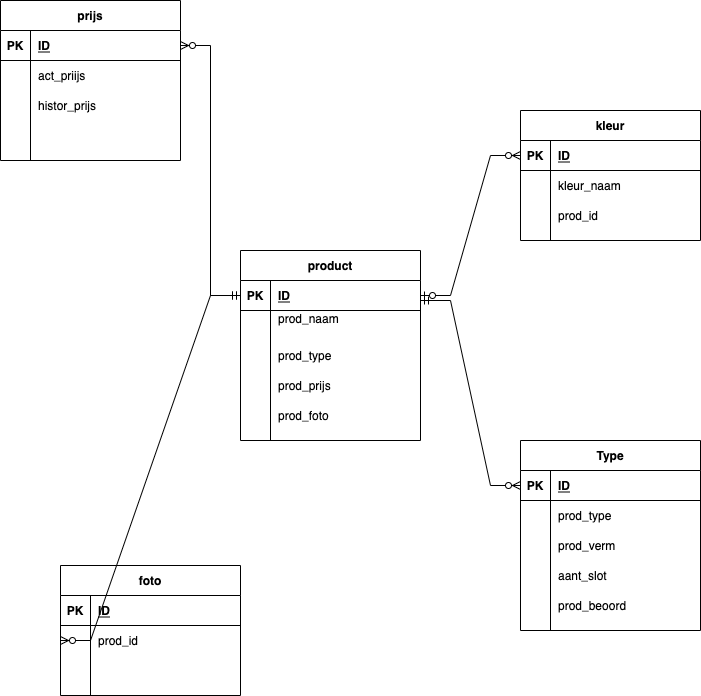

The diagram above was exported from draw.io. Its source (the exported page's mxGraphModel, read from the mxfile embedded in the PNG):
<mxGraphModel dx="1186" dy="557" grid="1" gridSize="10" guides="1" tooltips="1" connect="1" arrows="1" fold="1" page="1" pageScale="1" pageWidth="827" pageHeight="1169" math="0" shadow="0">
  <root>
    <mxCell id="0" />
    <mxCell id="1" parent="0" />
    <mxCell id="xZhD_Mttb4271PHaQUx5-1" value="product" style="shape=table;startSize=30;container=1;collapsible=1;childLayout=tableLayout;fixedRows=1;rowLines=0;fontStyle=1;align=center;resizeLast=1;" vertex="1" parent="1">
      <mxGeometry x="300" y="270" width="180" height="190" as="geometry" />
    </mxCell>
    <mxCell id="xZhD_Mttb4271PHaQUx5-2" value="" style="shape=partialRectangle;collapsible=0;dropTarget=0;pointerEvents=0;fillColor=none;top=0;left=0;bottom=1;right=0;points=[[0,0.5],[1,0.5]];portConstraint=eastwest;" vertex="1" parent="xZhD_Mttb4271PHaQUx5-1">
      <mxGeometry y="30" width="180" height="30" as="geometry" />
    </mxCell>
    <mxCell id="xZhD_Mttb4271PHaQUx5-3" value="PK" style="shape=partialRectangle;connectable=0;fillColor=none;top=0;left=0;bottom=0;right=0;fontStyle=1;overflow=hidden;" vertex="1" parent="xZhD_Mttb4271PHaQUx5-2">
      <mxGeometry width="30" height="30" as="geometry">
        <mxRectangle width="30" height="30" as="alternateBounds" />
      </mxGeometry>
    </mxCell>
    <mxCell id="xZhD_Mttb4271PHaQUx5-4" value="ID" style="shape=partialRectangle;connectable=0;fillColor=none;top=0;left=0;bottom=0;right=0;align=left;spacingLeft=6;fontStyle=5;overflow=hidden;" vertex="1" parent="xZhD_Mttb4271PHaQUx5-2">
      <mxGeometry x="30" width="150" height="30" as="geometry">
        <mxRectangle width="150" height="30" as="alternateBounds" />
      </mxGeometry>
    </mxCell>
    <mxCell id="xZhD_Mttb4271PHaQUx5-5" value="" style="shape=partialRectangle;collapsible=0;dropTarget=0;pointerEvents=0;fillColor=none;top=0;left=0;bottom=0;right=0;points=[[0,0.5],[1,0.5]];portConstraint=eastwest;" vertex="1" parent="xZhD_Mttb4271PHaQUx5-1">
      <mxGeometry y="60" width="180" height="30" as="geometry" />
    </mxCell>
    <mxCell id="xZhD_Mttb4271PHaQUx5-6" value="" style="shape=partialRectangle;connectable=0;fillColor=none;top=0;left=0;bottom=0;right=0;editable=1;overflow=hidden;" vertex="1" parent="xZhD_Mttb4271PHaQUx5-5">
      <mxGeometry width="30" height="30" as="geometry">
        <mxRectangle width="30" height="30" as="alternateBounds" />
      </mxGeometry>
    </mxCell>
    <mxCell id="xZhD_Mttb4271PHaQUx5-7" value="prod_naam&#10;" style="shape=partialRectangle;connectable=0;fillColor=none;top=0;left=0;bottom=0;right=0;align=left;spacingLeft=6;overflow=hidden;" vertex="1" parent="xZhD_Mttb4271PHaQUx5-5">
      <mxGeometry x="30" width="150" height="30" as="geometry">
        <mxRectangle width="150" height="30" as="alternateBounds" />
      </mxGeometry>
    </mxCell>
    <mxCell id="xZhD_Mttb4271PHaQUx5-8" value="" style="shape=partialRectangle;collapsible=0;dropTarget=0;pointerEvents=0;fillColor=none;top=0;left=0;bottom=0;right=0;points=[[0,0.5],[1,0.5]];portConstraint=eastwest;" vertex="1" parent="xZhD_Mttb4271PHaQUx5-1">
      <mxGeometry y="90" width="180" height="30" as="geometry" />
    </mxCell>
    <mxCell id="xZhD_Mttb4271PHaQUx5-9" value="" style="shape=partialRectangle;connectable=0;fillColor=none;top=0;left=0;bottom=0;right=0;editable=1;overflow=hidden;" vertex="1" parent="xZhD_Mttb4271PHaQUx5-8">
      <mxGeometry width="30" height="30" as="geometry">
        <mxRectangle width="30" height="30" as="alternateBounds" />
      </mxGeometry>
    </mxCell>
    <mxCell id="xZhD_Mttb4271PHaQUx5-10" value="prod_type" style="shape=partialRectangle;connectable=0;fillColor=none;top=0;left=0;bottom=0;right=0;align=left;spacingLeft=6;overflow=hidden;" vertex="1" parent="xZhD_Mttb4271PHaQUx5-8">
      <mxGeometry x="30" width="150" height="30" as="geometry">
        <mxRectangle width="150" height="30" as="alternateBounds" />
      </mxGeometry>
    </mxCell>
    <mxCell id="xZhD_Mttb4271PHaQUx5-11" value="" style="shape=partialRectangle;collapsible=0;dropTarget=0;pointerEvents=0;fillColor=none;top=0;left=0;bottom=0;right=0;points=[[0,0.5],[1,0.5]];portConstraint=eastwest;" vertex="1" parent="xZhD_Mttb4271PHaQUx5-1">
      <mxGeometry y="120" width="180" height="30" as="geometry" />
    </mxCell>
    <mxCell id="xZhD_Mttb4271PHaQUx5-12" value="" style="shape=partialRectangle;connectable=0;fillColor=none;top=0;left=0;bottom=0;right=0;editable=1;overflow=hidden;" vertex="1" parent="xZhD_Mttb4271PHaQUx5-11">
      <mxGeometry width="30" height="30" as="geometry">
        <mxRectangle width="30" height="30" as="alternateBounds" />
      </mxGeometry>
    </mxCell>
    <mxCell id="xZhD_Mttb4271PHaQUx5-13" value="prod_prijs" style="shape=partialRectangle;connectable=0;fillColor=none;top=0;left=0;bottom=0;right=0;align=left;spacingLeft=6;overflow=hidden;" vertex="1" parent="xZhD_Mttb4271PHaQUx5-11">
      <mxGeometry x="30" width="150" height="30" as="geometry">
        <mxRectangle width="150" height="30" as="alternateBounds" />
      </mxGeometry>
    </mxCell>
    <mxCell id="xZhD_Mttb4271PHaQUx5-38" value="" style="shape=partialRectangle;collapsible=0;dropTarget=0;pointerEvents=0;fillColor=none;top=0;left=0;bottom=0;right=0;points=[[0,0.5],[1,0.5]];portConstraint=eastwest;" vertex="1" parent="xZhD_Mttb4271PHaQUx5-1">
      <mxGeometry y="150" width="180" height="30" as="geometry" />
    </mxCell>
    <mxCell id="xZhD_Mttb4271PHaQUx5-39" value="" style="shape=partialRectangle;connectable=0;fillColor=none;top=0;left=0;bottom=0;right=0;editable=1;overflow=hidden;" vertex="1" parent="xZhD_Mttb4271PHaQUx5-38">
      <mxGeometry width="30" height="30" as="geometry">
        <mxRectangle width="30" height="30" as="alternateBounds" />
      </mxGeometry>
    </mxCell>
    <mxCell id="xZhD_Mttb4271PHaQUx5-40" value="prod_foto" style="shape=partialRectangle;connectable=0;fillColor=none;top=0;left=0;bottom=0;right=0;align=left;spacingLeft=6;overflow=hidden;" vertex="1" parent="xZhD_Mttb4271PHaQUx5-38">
      <mxGeometry x="30" width="150" height="30" as="geometry">
        <mxRectangle width="150" height="30" as="alternateBounds" />
      </mxGeometry>
    </mxCell>
    <mxCell id="xZhD_Mttb4271PHaQUx5-14" value="prijs" style="shape=table;startSize=30;container=1;collapsible=1;childLayout=tableLayout;fixedRows=1;rowLines=0;fontStyle=1;align=center;resizeLast=1;" vertex="1" parent="1">
      <mxGeometry x="60" y="20" width="180" height="160" as="geometry" />
    </mxCell>
    <mxCell id="xZhD_Mttb4271PHaQUx5-15" value="" style="shape=partialRectangle;collapsible=0;dropTarget=0;pointerEvents=0;fillColor=none;top=0;left=0;bottom=1;right=0;points=[[0,0.5],[1,0.5]];portConstraint=eastwest;" vertex="1" parent="xZhD_Mttb4271PHaQUx5-14">
      <mxGeometry y="30" width="180" height="30" as="geometry" />
    </mxCell>
    <mxCell id="xZhD_Mttb4271PHaQUx5-16" value="PK" style="shape=partialRectangle;connectable=0;fillColor=none;top=0;left=0;bottom=0;right=0;fontStyle=1;overflow=hidden;" vertex="1" parent="xZhD_Mttb4271PHaQUx5-15">
      <mxGeometry width="30" height="30" as="geometry">
        <mxRectangle width="30" height="30" as="alternateBounds" />
      </mxGeometry>
    </mxCell>
    <mxCell id="xZhD_Mttb4271PHaQUx5-17" value="ID" style="shape=partialRectangle;connectable=0;fillColor=none;top=0;left=0;bottom=0;right=0;align=left;spacingLeft=6;fontStyle=5;overflow=hidden;" vertex="1" parent="xZhD_Mttb4271PHaQUx5-15">
      <mxGeometry x="30" width="150" height="30" as="geometry">
        <mxRectangle width="150" height="30" as="alternateBounds" />
      </mxGeometry>
    </mxCell>
    <mxCell id="xZhD_Mttb4271PHaQUx5-18" value="" style="shape=partialRectangle;collapsible=0;dropTarget=0;pointerEvents=0;fillColor=none;top=0;left=0;bottom=0;right=0;points=[[0,0.5],[1,0.5]];portConstraint=eastwest;" vertex="1" parent="xZhD_Mttb4271PHaQUx5-14">
      <mxGeometry y="60" width="180" height="30" as="geometry" />
    </mxCell>
    <mxCell id="xZhD_Mttb4271PHaQUx5-19" value="" style="shape=partialRectangle;connectable=0;fillColor=none;top=0;left=0;bottom=0;right=0;editable=1;overflow=hidden;" vertex="1" parent="xZhD_Mttb4271PHaQUx5-18">
      <mxGeometry width="30" height="30" as="geometry">
        <mxRectangle width="30" height="30" as="alternateBounds" />
      </mxGeometry>
    </mxCell>
    <mxCell id="xZhD_Mttb4271PHaQUx5-20" value="act_priijs" style="shape=partialRectangle;connectable=0;fillColor=none;top=0;left=0;bottom=0;right=0;align=left;spacingLeft=6;overflow=hidden;" vertex="1" parent="xZhD_Mttb4271PHaQUx5-18">
      <mxGeometry x="30" width="150" height="30" as="geometry">
        <mxRectangle width="150" height="30" as="alternateBounds" />
      </mxGeometry>
    </mxCell>
    <mxCell id="xZhD_Mttb4271PHaQUx5-21" value="" style="shape=partialRectangle;collapsible=0;dropTarget=0;pointerEvents=0;fillColor=none;top=0;left=0;bottom=0;right=0;points=[[0,0.5],[1,0.5]];portConstraint=eastwest;" vertex="1" parent="xZhD_Mttb4271PHaQUx5-14">
      <mxGeometry y="90" width="180" height="30" as="geometry" />
    </mxCell>
    <mxCell id="xZhD_Mttb4271PHaQUx5-22" value="" style="shape=partialRectangle;connectable=0;fillColor=none;top=0;left=0;bottom=0;right=0;editable=1;overflow=hidden;" vertex="1" parent="xZhD_Mttb4271PHaQUx5-21">
      <mxGeometry width="30" height="30" as="geometry">
        <mxRectangle width="30" height="30" as="alternateBounds" />
      </mxGeometry>
    </mxCell>
    <mxCell id="xZhD_Mttb4271PHaQUx5-23" value="histor_prijs" style="shape=partialRectangle;connectable=0;fillColor=none;top=0;left=0;bottom=0;right=0;align=left;spacingLeft=6;overflow=hidden;" vertex="1" parent="xZhD_Mttb4271PHaQUx5-21">
      <mxGeometry x="30" width="150" height="30" as="geometry">
        <mxRectangle width="150" height="30" as="alternateBounds" />
      </mxGeometry>
    </mxCell>
    <mxCell id="xZhD_Mttb4271PHaQUx5-28" value="" style="shape=partialRectangle;collapsible=0;dropTarget=0;pointerEvents=0;fillColor=none;top=0;left=0;bottom=0;right=0;points=[[0,0.5],[1,0.5]];portConstraint=eastwest;" vertex="1" parent="xZhD_Mttb4271PHaQUx5-14">
      <mxGeometry y="120" width="180" height="30" as="geometry" />
    </mxCell>
    <mxCell id="xZhD_Mttb4271PHaQUx5-29" value="" style="shape=partialRectangle;connectable=0;fillColor=none;top=0;left=0;bottom=0;right=0;editable=1;overflow=hidden;" vertex="1" parent="xZhD_Mttb4271PHaQUx5-28">
      <mxGeometry width="30" height="30" as="geometry">
        <mxRectangle width="30" height="30" as="alternateBounds" />
      </mxGeometry>
    </mxCell>
    <mxCell id="xZhD_Mttb4271PHaQUx5-30" value="" style="shape=partialRectangle;connectable=0;fillColor=none;top=0;left=0;bottom=0;right=0;align=left;spacingLeft=6;overflow=hidden;" vertex="1" parent="xZhD_Mttb4271PHaQUx5-28">
      <mxGeometry x="30" width="150" height="30" as="geometry">
        <mxRectangle width="150" height="30" as="alternateBounds" />
      </mxGeometry>
    </mxCell>
    <mxCell id="xZhD_Mttb4271PHaQUx5-34" value="foto" style="shape=table;startSize=30;container=1;collapsible=1;childLayout=tableLayout;fixedRows=1;rowLines=0;fontStyle=1;align=center;resizeLast=1;" vertex="1" parent="1">
      <mxGeometry x="120" y="585" width="180" height="130" as="geometry" />
    </mxCell>
    <mxCell id="xZhD_Mttb4271PHaQUx5-35" value="" style="shape=partialRectangle;collapsible=0;dropTarget=0;pointerEvents=0;fillColor=none;top=0;left=0;bottom=1;right=0;points=[[0,0.5],[1,0.5]];portConstraint=eastwest;" vertex="1" parent="xZhD_Mttb4271PHaQUx5-34">
      <mxGeometry y="30" width="180" height="30" as="geometry" />
    </mxCell>
    <mxCell id="xZhD_Mttb4271PHaQUx5-36" value="PK" style="shape=partialRectangle;connectable=0;fillColor=none;top=0;left=0;bottom=0;right=0;fontStyle=1;overflow=hidden;" vertex="1" parent="xZhD_Mttb4271PHaQUx5-35">
      <mxGeometry width="30" height="30" as="geometry">
        <mxRectangle width="30" height="30" as="alternateBounds" />
      </mxGeometry>
    </mxCell>
    <mxCell id="xZhD_Mttb4271PHaQUx5-37" value="ID" style="shape=partialRectangle;connectable=0;fillColor=none;top=0;left=0;bottom=0;right=0;align=left;spacingLeft=6;fontStyle=5;overflow=hidden;" vertex="1" parent="xZhD_Mttb4271PHaQUx5-35">
      <mxGeometry x="30" width="150" height="30" as="geometry">
        <mxRectangle width="150" height="30" as="alternateBounds" />
      </mxGeometry>
    </mxCell>
    <mxCell id="xZhD_Mttb4271PHaQUx5-41" value="" style="shape=partialRectangle;collapsible=0;dropTarget=0;pointerEvents=0;fillColor=none;top=0;left=0;bottom=0;right=0;points=[[0,0.5],[1,0.5]];portConstraint=eastwest;" vertex="1" parent="xZhD_Mttb4271PHaQUx5-34">
      <mxGeometry y="60" width="180" height="30" as="geometry" />
    </mxCell>
    <mxCell id="xZhD_Mttb4271PHaQUx5-42" value="" style="shape=partialRectangle;connectable=0;fillColor=none;top=0;left=0;bottom=0;right=0;editable=1;overflow=hidden;" vertex="1" parent="xZhD_Mttb4271PHaQUx5-41">
      <mxGeometry width="30" height="30" as="geometry">
        <mxRectangle width="30" height="30" as="alternateBounds" />
      </mxGeometry>
    </mxCell>
    <mxCell id="xZhD_Mttb4271PHaQUx5-43" value="prod_id" style="shape=partialRectangle;connectable=0;fillColor=none;top=0;left=0;bottom=0;right=0;align=left;spacingLeft=6;overflow=hidden;" vertex="1" parent="xZhD_Mttb4271PHaQUx5-41">
      <mxGeometry x="30" width="150" height="30" as="geometry">
        <mxRectangle width="150" height="30" as="alternateBounds" />
      </mxGeometry>
    </mxCell>
    <mxCell id="xZhD_Mttb4271PHaQUx5-44" value="" style="shape=partialRectangle;collapsible=0;dropTarget=0;pointerEvents=0;fillColor=none;top=0;left=0;bottom=0;right=0;points=[[0,0.5],[1,0.5]];portConstraint=eastwest;" vertex="1" parent="xZhD_Mttb4271PHaQUx5-34">
      <mxGeometry y="90" width="180" height="30" as="geometry" />
    </mxCell>
    <mxCell id="xZhD_Mttb4271PHaQUx5-45" value="" style="shape=partialRectangle;connectable=0;fillColor=none;top=0;left=0;bottom=0;right=0;editable=1;overflow=hidden;" vertex="1" parent="xZhD_Mttb4271PHaQUx5-44">
      <mxGeometry width="30" height="30" as="geometry">
        <mxRectangle width="30" height="30" as="alternateBounds" />
      </mxGeometry>
    </mxCell>
    <mxCell id="xZhD_Mttb4271PHaQUx5-46" value="" style="shape=partialRectangle;connectable=0;fillColor=none;top=0;left=0;bottom=0;right=0;align=left;spacingLeft=6;overflow=hidden;" vertex="1" parent="xZhD_Mttb4271PHaQUx5-44">
      <mxGeometry x="30" width="150" height="30" as="geometry">
        <mxRectangle width="150" height="30" as="alternateBounds" />
      </mxGeometry>
    </mxCell>
    <mxCell id="xZhD_Mttb4271PHaQUx5-51" value="" style="edgeStyle=entityRelationEdgeStyle;fontSize=12;html=1;endArrow=ERzeroToMany;startArrow=ERmandOne;rounded=0;exitX=0;exitY=0.5;exitDx=0;exitDy=0;entryX=0;entryY=0.5;entryDx=0;entryDy=0;" edge="1" parent="1" source="xZhD_Mttb4271PHaQUx5-2" target="xZhD_Mttb4271PHaQUx5-41">
      <mxGeometry width="100" height="100" relative="1" as="geometry">
        <mxPoint x="300" y="180" as="sourcePoint" />
        <mxPoint x="400" y="80" as="targetPoint" />
      </mxGeometry>
    </mxCell>
    <mxCell id="xZhD_Mttb4271PHaQUx5-52" value="" style="edgeStyle=entityRelationEdgeStyle;fontSize=12;html=1;endArrow=ERzeroToMany;startArrow=ERmandOne;rounded=0;exitX=0;exitY=0.5;exitDx=0;exitDy=0;entryX=1;entryY=0.5;entryDx=0;entryDy=0;" edge="1" parent="1" source="xZhD_Mttb4271PHaQUx5-2" target="xZhD_Mttb4271PHaQUx5-15">
      <mxGeometry width="100" height="100" relative="1" as="geometry">
        <mxPoint x="300" y="180" as="sourcePoint" />
        <mxPoint x="146" y="-30" as="targetPoint" />
      </mxGeometry>
    </mxCell>
    <mxCell id="xZhD_Mttb4271PHaQUx5-54" value="kleur" style="shape=table;startSize=30;container=1;collapsible=1;childLayout=tableLayout;fixedRows=1;rowLines=0;fontStyle=1;align=center;resizeLast=1;" vertex="1" parent="1">
      <mxGeometry x="580" y="130" width="180" height="130" as="geometry" />
    </mxCell>
    <mxCell id="xZhD_Mttb4271PHaQUx5-55" value="" style="shape=partialRectangle;collapsible=0;dropTarget=0;pointerEvents=0;fillColor=none;top=0;left=0;bottom=1;right=0;points=[[0,0.5],[1,0.5]];portConstraint=eastwest;" vertex="1" parent="xZhD_Mttb4271PHaQUx5-54">
      <mxGeometry y="30" width="180" height="30" as="geometry" />
    </mxCell>
    <mxCell id="xZhD_Mttb4271PHaQUx5-56" value="PK" style="shape=partialRectangle;connectable=0;fillColor=none;top=0;left=0;bottom=0;right=0;fontStyle=1;overflow=hidden;" vertex="1" parent="xZhD_Mttb4271PHaQUx5-55">
      <mxGeometry width="30" height="30" as="geometry">
        <mxRectangle width="30" height="30" as="alternateBounds" />
      </mxGeometry>
    </mxCell>
    <mxCell id="xZhD_Mttb4271PHaQUx5-57" value="ID" style="shape=partialRectangle;connectable=0;fillColor=none;top=0;left=0;bottom=0;right=0;align=left;spacingLeft=6;fontStyle=5;overflow=hidden;" vertex="1" parent="xZhD_Mttb4271PHaQUx5-55">
      <mxGeometry x="30" width="150" height="30" as="geometry">
        <mxRectangle width="150" height="30" as="alternateBounds" />
      </mxGeometry>
    </mxCell>
    <mxCell id="xZhD_Mttb4271PHaQUx5-58" value="" style="shape=partialRectangle;collapsible=0;dropTarget=0;pointerEvents=0;fillColor=none;top=0;left=0;bottom=0;right=0;points=[[0,0.5],[1,0.5]];portConstraint=eastwest;" vertex="1" parent="xZhD_Mttb4271PHaQUx5-54">
      <mxGeometry y="60" width="180" height="30" as="geometry" />
    </mxCell>
    <mxCell id="xZhD_Mttb4271PHaQUx5-59" value="" style="shape=partialRectangle;connectable=0;fillColor=none;top=0;left=0;bottom=0;right=0;editable=1;overflow=hidden;" vertex="1" parent="xZhD_Mttb4271PHaQUx5-58">
      <mxGeometry width="30" height="30" as="geometry">
        <mxRectangle width="30" height="30" as="alternateBounds" />
      </mxGeometry>
    </mxCell>
    <mxCell id="xZhD_Mttb4271PHaQUx5-60" value="kleur_naam" style="shape=partialRectangle;connectable=0;fillColor=none;top=0;left=0;bottom=0;right=0;align=left;spacingLeft=6;overflow=hidden;" vertex="1" parent="xZhD_Mttb4271PHaQUx5-58">
      <mxGeometry x="30" width="150" height="30" as="geometry">
        <mxRectangle width="150" height="30" as="alternateBounds" />
      </mxGeometry>
    </mxCell>
    <mxCell id="xZhD_Mttb4271PHaQUx5-61" value="" style="shape=partialRectangle;collapsible=0;dropTarget=0;pointerEvents=0;fillColor=none;top=0;left=0;bottom=0;right=0;points=[[0,0.5],[1,0.5]];portConstraint=eastwest;" vertex="1" parent="xZhD_Mttb4271PHaQUx5-54">
      <mxGeometry y="90" width="180" height="30" as="geometry" />
    </mxCell>
    <mxCell id="xZhD_Mttb4271PHaQUx5-62" value="" style="shape=partialRectangle;connectable=0;fillColor=none;top=0;left=0;bottom=0;right=0;editable=1;overflow=hidden;" vertex="1" parent="xZhD_Mttb4271PHaQUx5-61">
      <mxGeometry width="30" height="30" as="geometry">
        <mxRectangle width="30" height="30" as="alternateBounds" />
      </mxGeometry>
    </mxCell>
    <mxCell id="xZhD_Mttb4271PHaQUx5-63" value="prod_id" style="shape=partialRectangle;connectable=0;fillColor=none;top=0;left=0;bottom=0;right=0;align=left;spacingLeft=6;overflow=hidden;" vertex="1" parent="xZhD_Mttb4271PHaQUx5-61">
      <mxGeometry x="30" width="150" height="30" as="geometry">
        <mxRectangle width="150" height="30" as="alternateBounds" />
      </mxGeometry>
    </mxCell>
    <mxCell id="xZhD_Mttb4271PHaQUx5-66" value="" style="edgeStyle=entityRelationEdgeStyle;fontSize=12;html=1;endArrow=ERzeroToMany;startArrow=ERzeroToOne;rounded=0;entryX=0;entryY=0.5;entryDx=0;entryDy=0;exitX=1;exitY=0.5;exitDx=0;exitDy=0;" edge="1" parent="1" source="xZhD_Mttb4271PHaQUx5-2" target="xZhD_Mttb4271PHaQUx5-55">
      <mxGeometry width="100" height="100" relative="1" as="geometry">
        <mxPoint x="350" y="210" as="sourcePoint" />
        <mxPoint x="450" y="110" as="targetPoint" />
      </mxGeometry>
    </mxCell>
    <mxCell id="xZhD_Mttb4271PHaQUx5-84" value="Type" style="shape=table;startSize=30;container=1;collapsible=1;childLayout=tableLayout;fixedRows=1;rowLines=0;fontStyle=1;align=center;resizeLast=1;" vertex="1" parent="1">
      <mxGeometry x="580" y="460" width="180" height="190" as="geometry" />
    </mxCell>
    <mxCell id="xZhD_Mttb4271PHaQUx5-85" value="" style="shape=partialRectangle;collapsible=0;dropTarget=0;pointerEvents=0;fillColor=none;top=0;left=0;bottom=1;right=0;points=[[0,0.5],[1,0.5]];portConstraint=eastwest;" vertex="1" parent="xZhD_Mttb4271PHaQUx5-84">
      <mxGeometry y="30" width="180" height="30" as="geometry" />
    </mxCell>
    <mxCell id="xZhD_Mttb4271PHaQUx5-86" value="PK" style="shape=partialRectangle;connectable=0;fillColor=none;top=0;left=0;bottom=0;right=0;fontStyle=1;overflow=hidden;" vertex="1" parent="xZhD_Mttb4271PHaQUx5-85">
      <mxGeometry width="30" height="30" as="geometry">
        <mxRectangle width="30" height="30" as="alternateBounds" />
      </mxGeometry>
    </mxCell>
    <mxCell id="xZhD_Mttb4271PHaQUx5-87" value="ID" style="shape=partialRectangle;connectable=0;fillColor=none;top=0;left=0;bottom=0;right=0;align=left;spacingLeft=6;fontStyle=5;overflow=hidden;" vertex="1" parent="xZhD_Mttb4271PHaQUx5-85">
      <mxGeometry x="30" width="150" height="30" as="geometry">
        <mxRectangle width="150" height="30" as="alternateBounds" />
      </mxGeometry>
    </mxCell>
    <mxCell id="xZhD_Mttb4271PHaQUx5-88" value="" style="shape=partialRectangle;collapsible=0;dropTarget=0;pointerEvents=0;fillColor=none;top=0;left=0;bottom=0;right=0;points=[[0,0.5],[1,0.5]];portConstraint=eastwest;" vertex="1" parent="xZhD_Mttb4271PHaQUx5-84">
      <mxGeometry y="60" width="180" height="30" as="geometry" />
    </mxCell>
    <mxCell id="xZhD_Mttb4271PHaQUx5-89" value="" style="shape=partialRectangle;connectable=0;fillColor=none;top=0;left=0;bottom=0;right=0;editable=1;overflow=hidden;" vertex="1" parent="xZhD_Mttb4271PHaQUx5-88">
      <mxGeometry width="30" height="30" as="geometry">
        <mxRectangle width="30" height="30" as="alternateBounds" />
      </mxGeometry>
    </mxCell>
    <mxCell id="xZhD_Mttb4271PHaQUx5-90" value="prod_type" style="shape=partialRectangle;connectable=0;fillColor=none;top=0;left=0;bottom=0;right=0;align=left;spacingLeft=6;overflow=hidden;" vertex="1" parent="xZhD_Mttb4271PHaQUx5-88">
      <mxGeometry x="30" width="150" height="30" as="geometry">
        <mxRectangle width="150" height="30" as="alternateBounds" />
      </mxGeometry>
    </mxCell>
    <mxCell id="xZhD_Mttb4271PHaQUx5-91" value="" style="shape=partialRectangle;collapsible=0;dropTarget=0;pointerEvents=0;fillColor=none;top=0;left=0;bottom=0;right=0;points=[[0,0.5],[1,0.5]];portConstraint=eastwest;" vertex="1" parent="xZhD_Mttb4271PHaQUx5-84">
      <mxGeometry y="90" width="180" height="30" as="geometry" />
    </mxCell>
    <mxCell id="xZhD_Mttb4271PHaQUx5-92" value="" style="shape=partialRectangle;connectable=0;fillColor=none;top=0;left=0;bottom=0;right=0;editable=1;overflow=hidden;" vertex="1" parent="xZhD_Mttb4271PHaQUx5-91">
      <mxGeometry width="30" height="30" as="geometry">
        <mxRectangle width="30" height="30" as="alternateBounds" />
      </mxGeometry>
    </mxCell>
    <mxCell id="xZhD_Mttb4271PHaQUx5-93" value="prod_verm" style="shape=partialRectangle;connectable=0;fillColor=none;top=0;left=0;bottom=0;right=0;align=left;spacingLeft=6;overflow=hidden;" vertex="1" parent="xZhD_Mttb4271PHaQUx5-91">
      <mxGeometry x="30" width="150" height="30" as="geometry">
        <mxRectangle width="150" height="30" as="alternateBounds" />
      </mxGeometry>
    </mxCell>
    <mxCell id="xZhD_Mttb4271PHaQUx5-94" value="" style="shape=partialRectangle;collapsible=0;dropTarget=0;pointerEvents=0;fillColor=none;top=0;left=0;bottom=0;right=0;points=[[0,0.5],[1,0.5]];portConstraint=eastwest;" vertex="1" parent="xZhD_Mttb4271PHaQUx5-84">
      <mxGeometry y="120" width="180" height="30" as="geometry" />
    </mxCell>
    <mxCell id="xZhD_Mttb4271PHaQUx5-95" value="" style="shape=partialRectangle;connectable=0;fillColor=none;top=0;left=0;bottom=0;right=0;editable=1;overflow=hidden;" vertex="1" parent="xZhD_Mttb4271PHaQUx5-94">
      <mxGeometry width="30" height="30" as="geometry">
        <mxRectangle width="30" height="30" as="alternateBounds" />
      </mxGeometry>
    </mxCell>
    <mxCell id="xZhD_Mttb4271PHaQUx5-96" value="aant_slot" style="shape=partialRectangle;connectable=0;fillColor=none;top=0;left=0;bottom=0;right=0;align=left;spacingLeft=6;overflow=hidden;" vertex="1" parent="xZhD_Mttb4271PHaQUx5-94">
      <mxGeometry x="30" width="150" height="30" as="geometry">
        <mxRectangle width="150" height="30" as="alternateBounds" />
      </mxGeometry>
    </mxCell>
    <mxCell id="xZhD_Mttb4271PHaQUx5-97" value="" style="shape=partialRectangle;collapsible=0;dropTarget=0;pointerEvents=0;fillColor=none;top=0;left=0;bottom=0;right=0;points=[[0,0.5],[1,0.5]];portConstraint=eastwest;" vertex="1" parent="xZhD_Mttb4271PHaQUx5-84">
      <mxGeometry y="150" width="180" height="30" as="geometry" />
    </mxCell>
    <mxCell id="xZhD_Mttb4271PHaQUx5-98" value="" style="shape=partialRectangle;connectable=0;fillColor=none;top=0;left=0;bottom=0;right=0;editable=1;overflow=hidden;" vertex="1" parent="xZhD_Mttb4271PHaQUx5-97">
      <mxGeometry width="30" height="30" as="geometry">
        <mxRectangle width="30" height="30" as="alternateBounds" />
      </mxGeometry>
    </mxCell>
    <mxCell id="xZhD_Mttb4271PHaQUx5-99" value="prod_beoord" style="shape=partialRectangle;connectable=0;fillColor=none;top=0;left=0;bottom=0;right=0;align=left;spacingLeft=6;overflow=hidden;" vertex="1" parent="xZhD_Mttb4271PHaQUx5-97">
      <mxGeometry x="30" width="150" height="30" as="geometry">
        <mxRectangle width="150" height="30" as="alternateBounds" />
      </mxGeometry>
    </mxCell>
    <mxCell id="xZhD_Mttb4271PHaQUx5-101" value="" style="edgeStyle=entityRelationEdgeStyle;fontSize=12;html=1;endArrow=ERzeroToMany;startArrow=ERmandOne;rounded=0;entryX=0;entryY=0.5;entryDx=0;entryDy=0;" edge="1" parent="1" target="xZhD_Mttb4271PHaQUx5-85">
      <mxGeometry width="100" height="100" relative="1" as="geometry">
        <mxPoint x="480" y="320" as="sourcePoint" />
        <mxPoint x="580" y="220" as="targetPoint" />
      </mxGeometry>
    </mxCell>
  </root>
</mxGraphModel>